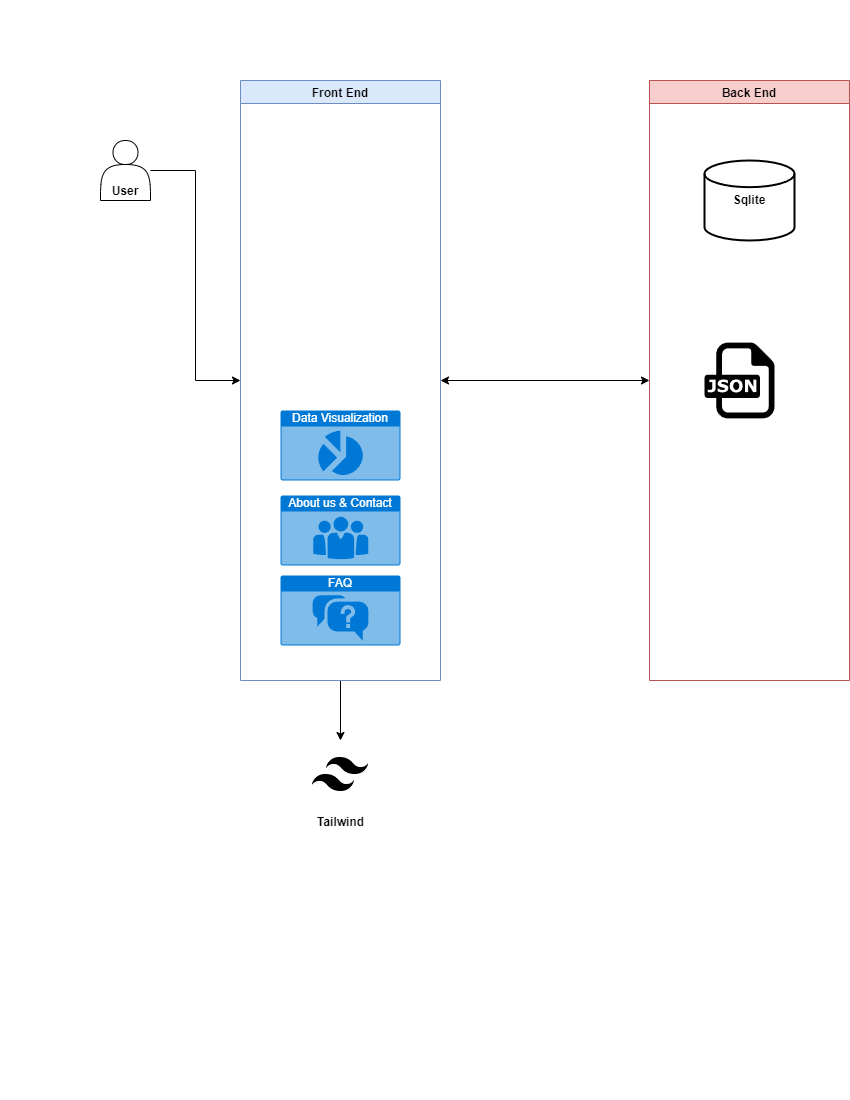

The diagram above was exported from draw.io. Its source (the exported page's mxGraphModel, read from the mxfile embedded in the PNG):
<mxGraphModel dx="1434" dy="778" grid="1" gridSize="10" guides="1" tooltips="1" connect="1" arrows="1" fold="1" page="1" pageScale="1" pageWidth="850" pageHeight="1100" math="0" shadow="0">
  <root>
    <mxCell id="0" />
    <mxCell id="1" parent="0" />
    <mxCell id="73YTJMfirVBhKPGLGLqU-14" style="edgeStyle=orthogonalEdgeStyle;rounded=0;orthogonalLoop=1;jettySize=auto;html=1;entryX=0;entryY=0.5;entryDx=0;entryDy=0;" edge="1" parent="1" source="73YTJMfirVBhKPGLGLqU-4" target="73YTJMfirVBhKPGLGLqU-6">
      <mxGeometry relative="1" as="geometry" />
    </mxCell>
    <mxCell id="73YTJMfirVBhKPGLGLqU-4" value="User" style="shape=actor;whiteSpace=wrap;html=1;verticalAlign=bottom;fontStyle=1" vertex="1" parent="1">
      <mxGeometry x="100" y="140" width="50" height="60" as="geometry" />
    </mxCell>
    <mxCell id="73YTJMfirVBhKPGLGLqU-5" value="Tailwind" style="shape=image;html=1;verticalAlign=top;verticalLabelPosition=bottom;labelBackgroundColor=#ffffff;imageAspect=0;aspect=fixed;image=https://cdn2.iconfinder.com/data/icons/boxicons-logos/24/bxl-tailwind-css-128.png;fontStyle=1" vertex="1" parent="1">
      <mxGeometry x="306" y="740" width="68" height="68" as="geometry" />
    </mxCell>
    <mxCell id="73YTJMfirVBhKPGLGLqU-15" style="edgeStyle=orthogonalEdgeStyle;rounded=0;orthogonalLoop=1;jettySize=auto;html=1;exitX=0.5;exitY=1;exitDx=0;exitDy=0;entryX=0.5;entryY=0;entryDx=0;entryDy=0;" edge="1" parent="1" source="73YTJMfirVBhKPGLGLqU-6" target="73YTJMfirVBhKPGLGLqU-5">
      <mxGeometry relative="1" as="geometry" />
    </mxCell>
    <mxCell id="73YTJMfirVBhKPGLGLqU-16" style="edgeStyle=orthogonalEdgeStyle;rounded=0;orthogonalLoop=1;jettySize=auto;html=1;exitX=1;exitY=0.5;exitDx=0;exitDy=0;entryX=0;entryY=0.5;entryDx=0;entryDy=0;startArrow=classic;startFill=1;" edge="1" parent="1" source="73YTJMfirVBhKPGLGLqU-6" target="73YTJMfirVBhKPGLGLqU-7">
      <mxGeometry relative="1" as="geometry" />
    </mxCell>
    <mxCell id="73YTJMfirVBhKPGLGLqU-6" value="Front End" style="swimlane;fillColor=#dae8fc;strokeColor=#6c8ebf;" vertex="1" parent="1">
      <mxGeometry x="240" y="80" width="200" height="600" as="geometry" />
    </mxCell>
    <mxCell id="73YTJMfirVBhKPGLGLqU-11" value="FAQ" style="html=1;whiteSpace=wrap;strokeColor=none;fillColor=#0079D6;labelPosition=center;verticalLabelPosition=middle;verticalAlign=top;align=center;fontSize=12;outlineConnect=0;spacingTop=-6;fontColor=#FFFFFF;sketch=0;shape=mxgraph.sitemap.faq;" vertex="1" parent="73YTJMfirVBhKPGLGLqU-6">
      <mxGeometry x="40" y="495" width="120" height="70" as="geometry" />
    </mxCell>
    <mxCell id="73YTJMfirVBhKPGLGLqU-12" value="About us &amp;amp; Contact" style="html=1;whiteSpace=wrap;strokeColor=none;fillColor=#0079D6;labelPosition=center;verticalLabelPosition=middle;verticalAlign=top;align=center;fontSize=12;outlineConnect=0;spacingTop=-6;fontColor=#FFFFFF;sketch=0;shape=mxgraph.sitemap.about_us;" vertex="1" parent="73YTJMfirVBhKPGLGLqU-6">
      <mxGeometry x="40" y="415" width="120" height="70" as="geometry" />
    </mxCell>
    <mxCell id="73YTJMfirVBhKPGLGLqU-13" value="Data Visualization" style="html=1;whiteSpace=wrap;strokeColor=none;fillColor=#0079D6;labelPosition=center;verticalLabelPosition=middle;verticalAlign=top;align=center;fontSize=12;outlineConnect=0;spacingTop=-6;fontColor=#FFFFFF;sketch=0;shape=mxgraph.sitemap.chart;" vertex="1" parent="73YTJMfirVBhKPGLGLqU-6">
      <mxGeometry x="40" y="330" width="120" height="70" as="geometry" />
    </mxCell>
    <mxCell id="73YTJMfirVBhKPGLGLqU-7" value="Back End" style="swimlane;fillColor=#f8cecc;strokeColor=#b85450;" vertex="1" parent="1">
      <mxGeometry x="649" y="80" width="200" height="600" as="geometry" />
    </mxCell>
    <mxCell id="73YTJMfirVBhKPGLGLqU-8" value="&lt;b&gt;Sqlite&lt;/b&gt;" style="strokeWidth=2;html=1;shape=mxgraph.flowchart.database;whiteSpace=wrap;" vertex="1" parent="73YTJMfirVBhKPGLGLqU-7">
      <mxGeometry x="55" y="80" width="90" height="80" as="geometry" />
    </mxCell>
    <mxCell id="73YTJMfirVBhKPGLGLqU-10" value="" style="dashed=0;outlineConnect=0;html=1;align=center;labelPosition=center;verticalLabelPosition=bottom;verticalAlign=top;shape=mxgraph.weblogos.json" vertex="1" parent="73YTJMfirVBhKPGLGLqU-7">
      <mxGeometry x="55" y="262.09999999999997" width="70" height="75.8" as="geometry" />
    </mxCell>
  </root>
</mxGraphModel>